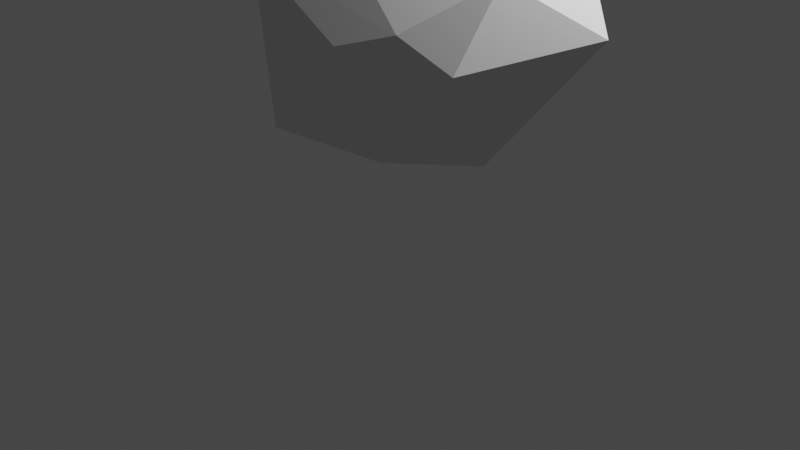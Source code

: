 # Source: convexhull.blend  (saved by Blender 2.80.45; exported with 4.5.12 LTS)
import bpy
from mathutils import Matrix  # noqa: F401  (used for matrix-valued properties, if any)

bpy.ops.wm.read_factory_settings(use_empty=True)
scene = bpy.context.scene
scene.name = 'Scene'

# ---- collections
col_collection = bpy.data.collections.new('Collection'); scene.collection.children.link(col_collection)

# ---- world
world_world = bpy.data.worlds.new('World'); scene.world = world_world
world_world.use_nodes = True; world_world.node_tree.nodes.clear()
_N = world_world.node_tree.nodes; _L = world_world.node_tree.links
n0 = _N.new('ShaderNodeOutputWorld'); n0.name = 'World Output'; n0.location = (300, 300)
n1 = _N.new('ShaderNodeBackground'); n1.name = 'Background'; n1.location = (10, 300)
n1.inputs[0].default_value = (0.05088, 0.05088, 0.05088, 1.0)
_L.new(n1.outputs[0], n0.inputs[0])
n0.is_active_output = True
world_world.color = (0.05088, 0.05088, 0.05088)
world_world.use_sun_shadow = False
world_world.sun_shadow_jitter_overblur = 0.0

# ---- cameras
cam_camera = bpy.data.cameras.new('Camera')
cam_camera.clip_end = 100.0
cam_camera.ortho_scale = 7.314
cam_camera.dof.focus_distance = 0.0
cam_camera.dof.aperture_fstop = 128.0

# ---- lights
light_light = bpy.data.lights.new('Light', 'POINT')
light_light.transmission_factor = 0.0
light_light.cutoff_distance = 30.0
light_light.energy = 1000.0
light_light.shadow_buffer_clip_start = 1.001
light_light.shadow_soft_size = 0.1
light_light.shadow_maximum_resolution = 0.006
light_light.use_absolute_resolution = True

# ---- meshes
me_pointcloud1_001 = bpy.data.meshes.new('pointcloud1.001')
me_pointcloud1_001.from_pydata([(0.5655, -0.05447, 3.848), (-1.171, 0.57, 1.842), (-0.498, -1.266, 2.773), (1.669, -0.4685, 2.818), (1.418, 0.2258, 3.229), (0.2637, -0.4849, 0.8396), (0.7689, 0.5647, 3.819), (-0.9726, -0.5728, 2.205), (-1.018, -0.4655, 2.182), (1.043, -1.013, 2.35), (-0.04381, 1.082, 2.38), (-0.3099, -0.3026, 3.866), (1.127, 0.9034, 3.622), (-1.068, 0.7628, 1.644), (0.6409, 0.9863, 2.535), (1.202, -0.0855, 0.9809), (0.08401, 0.9686, 1.779), (-0.794, -0.8965, 1.005), (-0.411, -1.309, 2.803), (0.2704, -0.992, 1.258), (2.148, 0.3164, 2.277), (0.3402, 0.9348, 1.622), (-0.4552, -0.9125, 3.83), (0.3276, 0.7228, 1.324), (1.487, -0.8087, 2.054), (-0.1466, -1.07, 1.484), (0.5766, -1.157, 1.863), (0.8599, -0.9881, 1.758), (-1.451, 1.042, 2.632), (0.5312, -1.242, 2.191), (-0.1352, 0.1951, 0.9036), (-0.7259, 0.3456, 3.777), (-0.9578, 0.02461, 3.581), (1.53, 0.3682, 1.799)], [], [(21, 23, 13), (31, 12, 28), (21, 20, 33), (16, 21, 13), (21, 33, 23), (4, 3, 20), (12, 4, 20), (14, 12, 20), (0, 22, 3), (21, 14, 20), (11, 31, 22), (4, 0, 3), (17, 30, 5), (0, 11, 22), (22, 9, 3), (19, 17, 5), (15, 19, 5), (14, 21, 10), (31, 32, 22), (30, 15, 5), (15, 24, 19), (11, 6, 31), (12, 14, 10), (25, 17, 19), (27, 26, 19), (6, 0, 12), (21, 16, 10), (24, 27, 19), (18, 2, 17), (6, 11, 0), (6, 12, 31), (26, 25, 19), (7, 8, 17), (0, 4, 12), (2, 7, 17), (28, 1, 17), (8, 28, 17), (13, 30, 17), (13, 23, 30), (1, 13, 17), (23, 33, 15), (25, 18, 17), (23, 15, 30), (20, 24, 15), (33, 20, 15), (29, 18, 25), (26, 29, 25), (3, 9, 24), (20, 3, 24), (29, 26, 24), (9, 29, 24), (22, 2, 18), (26, 27, 24), (9, 22, 18), (29, 9, 18), (32, 8, 7), (22, 7, 2), (32, 28, 8), (22, 32, 7), (16, 13, 28), (10, 16, 28), (32, 31, 28), (13, 1, 28), (12, 10, 28)])
me_pointcloud1_001.use_remesh_preserve_volume = False
me_pointcloud1_001.use_remesh_preserve_attributes = False
me_pointcloud1_001.use_mirror_vertex_groups = False
me_pointcloud1_001.update()

# ---- objects
ob_light = bpy.data.objects.new('Light', light_light)
ob_camera = bpy.data.objects.new('Camera', cam_camera)
ob_pointcloud1 = bpy.data.objects.new('pointcloud1', me_pointcloud1_001)

# ---- transforms, parenting, visibility, modifiers, constraints
ob_light.location = (4.076, 1.005, 5.904)
ob_light.rotation_euler = (0.6503, 0.05522, 1.866)
ob_light.lock_rotations_4d = False
ob_light.empty_display_type = 'ARROWS'
ob_light.color = (0.0, 0.0, 0.0, 0.0)
ob_light.lineart.crease_threshold = 0.0
ob_camera.location = (7.359, -6.926, 4.958)
ob_camera.rotation_euler = (1.109, 0.0, 0.8149)
ob_camera.lock_rotations_4d = False
ob_camera.empty_display_type = 'ARROWS'
ob_camera.color = (0.0, 0.0, 0.0, 0.0)
ob_camera.display_type = 'WIRE'
ob_camera.lineart.crease_threshold = 0.0
ob_pointcloud1.location = (0.0, 0.0, 0.0)
ob_pointcloud1.lineart.crease_threshold = 0.0

# ---- collection membership
col_collection.objects.link(ob_light)
col_collection.objects.link(ob_camera)
col_collection.objects.link(ob_pointcloud1)

# ---- scene / render settings (as saved in the file)
scene.camera = ob_camera
scene.frame_start = 1; scene.frame_end = 250; scene.frame_set(1)
scene.render.engine = 'BLENDER_EEVEE_NEXT'
scene.cycles.use_denoising = False
scene.cycles.samples = 128
scene.cycles.sampling_pattern = 'TABULATED_SOBOL'
scene.cycles.use_adaptive_sampling = False
scene.cycles.use_light_tree = False
scene.view_settings.view_transform = 'Filmic'
bpy.context.view_layer.update()
